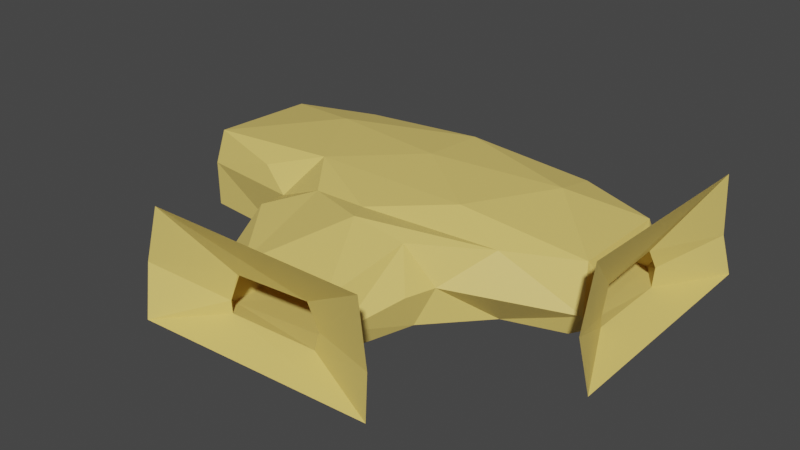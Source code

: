 # Source: TLeftTonel.blend  (saved by Blender 2.80.75; exported with 4.5.12 LTS)
import bpy
from mathutils import Matrix  # noqa: F401  (used for matrix-valued properties, if any)

bpy.ops.wm.read_factory_settings(use_empty=True)
scene = bpy.context.scene
scene.name = 'Scene'

# ---- collections
col_collection = bpy.data.collections.new('Collection'); scene.collection.children.link(col_collection)
col_tonel = bpy.data.collections.new('tonel'); scene.collection.children.link(col_tonel)

# ---- materials (node trees are filled in below, after node groups)
mat_material = bpy.data.materials.new('Material')
mat_material.use_transparent_shadow = False

# ---- material node trees
mat_material.use_nodes = True; mat_material.node_tree.nodes.clear()
_N = mat_material.node_tree.nodes; _L = mat_material.node_tree.links
n0 = _N.new('ShaderNodeOutputMaterial'); n0.name = 'Material Output'; n0.location = (300, 300)
n1 = _N.new('ShaderNodeBsdfPrincipled'); n1.name = 'Principled BSDF'; n1.location = (10, 300)
n1.distribution = 'GGX'
n1.subsurface_method = 'BURLEY'
n1.inputs[0].default_value = (0.8, 0.5987, 0.1597, 1.0)
n1.inputs[3].default_value = 1.45
n1.inputs[27].default_value = (0.0, 0.0, 0.0, 1.0)
n1.inputs[28].default_value = 1.0
_L.new(n1.outputs[0], n0.inputs[0])
n0.is_active_output = True

# ---- world
world_world = bpy.data.worlds.new('World'); scene.world = world_world
world_world.use_nodes = True; world_world.node_tree.nodes.clear()
_N = world_world.node_tree.nodes; _L = world_world.node_tree.links
n0 = _N.new('ShaderNodeOutputWorld'); n0.name = 'World Output'; n0.location = (300, 300)
n1 = _N.new('ShaderNodeBackground'); n1.name = 'Background'; n1.location = (10, 300)
n1.inputs[0].default_value = (0.05088, 0.05088, 0.05088, 1.0)
_L.new(n1.outputs[0], n0.inputs[0])
n0.is_active_output = True
world_world.color = (0.05088, 0.05088, 0.05088)
world_world.use_sun_shadow = False
world_world.sun_shadow_jitter_overblur = 0.0

# ---- meshes
me_icosphere = bpy.data.meshes.new('Icosphere')
me_icosphere.from_pydata([(-0.1765, -0.8544, -0.02803), (1.467, -1.359, 0.1022), (-1.026, -1.606, 0.07922), (-1.472, -0.8415, 0.06763), (-1.212, 0.001203, 0.003119), (1.294, -0.3102, 0.06517), (0.914, -1.626, 1.152), (-1.361, -1.371, 1.187), (-1.363, -0.3192, 1.188), (0.8622, 0.001202, 1.238), (1.188, -0.8325, 1.192), (-0.0067, -0.8521, 1.567), (-0.1777, -1.356, -0.04501), (0.8718, -1.156, -0.1133), (1.306, -1.595, 0.1189), (1.382, -0.837, -0.02974), (0.6796, -0.5504, 0.0631), (-0.9509, -0.866, -0.131), (-1.154, -1.356, -0.05083), (-0.3553, -0.3508, -0.04449), (-1.317, -0.3483, -0.03187), (0.9842, 0.001201, 0.00429), (1.324, -1.141, 0.6309), (1.324, -0.5235, 0.6309), (1.152, -1.65, 0.5311), (-1.962, -1.23, 0.6268), (-1.082, -1.659, 0.4742), (-1.22, 0.001245, 0.7825), (-1.579, -0.452, 0.8921), (1.151, 0.001191, 0.7973), (1.211, -1.337, 1.29), (-0.8674, -1.635, 1.212), (-1.831, -0.8892, 1.381), (-1.015, 0.001179, 1.316), (1.211, -0.337, 1.29), (0.3849, -1.352, 1.485), (1.13, -0.8531, 1.488), (-1.032, -1.161, 1.485), (-1.032, -0.5431, 1.485), (0.3849, -0.3521, 1.485), (-1.026, -1.606, 0.07922), (0.914, -1.626, 1.152), (1.306, -1.595, 0.1189), (1.152, -1.65, 0.5311), (-1.082, -1.659, 0.4742), (-0.8674, -1.635, 1.212), (-0.6829, -1.677, 0.1403), (0.6386, -1.67, 0.7919), (0.7662, -1.678, 0.1392), (0.8402, -1.676, 0.4372), (-0.6911, -1.677, 0.3376), (-0.5505, -1.675, 0.7718), (-1.925, -1.808, -0.0872), (1.986, -1.779, 1.69), (2.198, -1.814, -0.04858), (2.119, -1.78, 0.6183), (-1.982, -1.768, 0.7864), (-1.691, -1.767, 1.765), (-1.026, -1.606, 0.07922), (-1.026, -1.606, 0.07922), (-1.026, -1.606, 0.07922), (-2.219, -1.188, 0.06901), (-3.38, -0.621, 0.046), (-3.571, -1.093, 0.9662), (-2.385, -0.5354, 1.154), (-2.271, -0.8078, -0.07823), (-1.876, -0.9969, 0.1165), (-3.233, -1.124, 0.08571), (-2.313, -0.5825, -0.07462), (-2.479, -1.2, 0.6471), (-3.488, -1.14, 0.4979), (-1.742, -0.6312, 0.09785), (-3.627, -0.5938, 0.5535), (-2.132, -1.127, 1.257), (-3.614, -0.745, 1.01), (-2.231, -0.9375, 1.452), (-1.744, -0.6654, 1.314), (-3.38, -0.621, 0.046), (-3.571, -1.093, 0.9662), (-3.233, -1.124, 0.08571), (-3.488, -1.14, 0.4979), (-3.627, -0.5938, 0.5535), (-3.614, -0.745, 1.01), (-3.682, -0.6913, 0.1084), (-3.591, -1.02, 0.8105), (-3.624, -1.052, 0.1072), (-3.609, -1.07, 0.4283), (-3.686, -0.6893, 0.321), (-3.666, -0.7241, 0.7889), (-4.314, -0.422, -0.1608), (-4.028, -1.323, 1.616), (-4.17, -1.374, -0.1221), (-4.027, -1.354, 0.5447), (-4.142, -0.407, 0.7128), (-4.126, -0.4741, 1.691), (-3.38, -0.621, 0.046), (-3.38, -0.621, 0.046)], [(2, 59), (60, 59), (58, 60), (68, 81), (62, 95), (96, 95)], [(0, 12, 13), (1, 15, 13), (0, 17, 12), (0, 19, 17), (0, 16, 19), (1, 22, 15), (4, 27, 20), (5, 29, 21), (1, 24, 22), (5, 23, 29), (6, 35, 30), (7, 37, 31), (28, 8, 38, 76), (9, 39, 33), (10, 36, 34), (36, 11, 39), (36, 39, 34), (34, 39, 9), (39, 11, 38), (39, 38, 33), (33, 38, 8), (38, 11, 37), (38, 37, 32), (32, 37, 7), (37, 11, 35), (37, 35, 31), (31, 35, 6), (35, 11, 36), (35, 36, 30), (30, 36, 10), (23, 10, 34), (23, 34, 29), (29, 34, 9), (27, 33, 8), (76, 38, 32), (26, 7, 31), (24, 6, 30), (24, 30, 22), (22, 30, 10), (27, 8, 28), (27, 28, 20), (28, 68, 71, 20), (25, 7, 26), (25, 26, 18), (18, 26, 2), (14, 24, 1), (22, 10, 23), (22, 23, 15), (15, 23, 5), (16, 5, 21), (16, 21, 19), (19, 21, 4), (19, 4, 20), (19, 20, 17), (17, 20, 3), (17, 3, 18), (17, 18, 12), (12, 18, 2), (15, 5, 16), (15, 16, 13), (13, 16, 0), (12, 2, 14), (12, 14, 13), (13, 14, 1), (44, 50, 46, 40), (41, 47, 51, 45), (45, 51, 50, 44), (40, 46, 48, 42), (42, 48, 49, 43), (43, 49, 47, 41), (51, 47, 53, 57), (49, 48, 54, 55), (46, 50, 56, 52), (47, 49, 55, 53), (48, 46, 52, 54), (50, 51, 57, 56), (61, 70, 69), (63, 75, 73), (64, 76, 74), (76, 75, 74), (74, 75, 63), (72, 64, 74), (70, 63, 73), (70, 73, 69), (20, 71, 3), (68, 72, 62), (67, 70, 61), (65, 68, 62), (65, 62, 67), (65, 67, 66), (66, 67, 61), (81, 87, 83, 77), (78, 84, 88, 82), (82, 88, 87, 81), (77, 83, 85, 79), (79, 85, 86, 80), (80, 86, 84, 78), (87, 93, 89, 83), (85, 91, 92, 86), (84, 90, 94, 88), (88, 94, 93, 87), (83, 89, 91, 85), (86, 92, 90, 84), (71, 68, 3), (68, 65, 3), (64, 72, 68), (64, 28, 76), (28, 64, 68), (69, 25, 61), (73, 25, 69), (3, 66, 18), (66, 61, 18), (18, 61, 25), (3, 65, 66), (25, 73, 7), (75, 76, 32), (75, 32, 7, 73)])
_uv = me_icosphere.uv_layers.new(name='UVMap')
_uv.uv.foreach_set('vector', [0.8182, 0.0, 0.8636, 0.07873, 0.7727, 0.07873, 0.7273, 0.1575, 0.6364, 0.1575, 0.6818, 0.07873, 0.09091, 0.0, 0.1364, 0.07873, 0.04545, 0.07873, 0.2727, 0.0, 0.3182, 0.07873, 0.2273, 0.07873, 0.4545, 0.0, 0.5, 0.07873, 0.4091, 0.07873, 0.7273, 0.1575, 0.6818, 0.2362, 0.6364, 0.1575, 0.3636, 0.1575, 0.3182, 0.2362, 0.2727, 0.1575, 0.5455, 0.1575, 0.5, 0.2362, 0.4545, 0.1575, 0.7273, 0.1575, 0.7727, 0.2362, 0.6818, 0.2362, 0.5455, 0.1575, 0.5909, 0.2362, 0.5, 0.2362, 0.8182, 0.3149, 0.7727, 0.3937, 0.7273, 0.3149, 1.0, 0.3149, 0.9545, 0.3937, 0.9091, 0.3149, 0.0, 0.0, 0.2727, 0.3149, 0.3182, 0.3937, 0.9545, 0.3937, 0.4545, 0.3149, 0.4091, 0.3937, 0.3636, 0.3149, 0.6364, 0.3149, 0.5909, 0.3937, 0.5455, 0.3149, 0.5909, 0.3937, 0.5455, 0.4724, 0.5, 0.3937, 0.5909, 0.3937, 0.5, 0.3937, 0.5455, 0.3149, 0.5455, 0.3149, 0.5, 0.3937, 0.4545, 0.3149, 0.4091, 0.3937, 0.3636, 0.4724, 0.3182, 0.3937, 0.4091, 0.3937, 0.3182, 0.3937, 0.3636, 0.3149, 0.3636, 0.3149, 0.3182, 0.3937, 0.2727, 0.3149, 0.2273, 0.3937, 0.1818, 0.4724, 0.1364, 0.3937, 0.2273, 0.3937, 0.1364, 0.3937, 0.443, 0.3432, 0.443, 0.3432, 0.1364, 0.3937, 0.09091, 0.3149, 0.9545, 0.3937, 0.9091, 0.4724, 0.8636, 0.3937, 0.9545, 0.3937, 0.8636, 0.3937, 0.9091, 0.3149, 0.9091, 0.3149, 0.8636, 0.3937, 0.8182, 0.3149, 0.7727, 0.3937, 0.7273, 0.4724, 0.6818, 0.3937, 0.7727, 0.3937, 0.6818, 0.3937, 0.7273, 0.3149, 0.7273, 0.3149, 0.6818, 0.3937, 0.6364, 0.3149, 0.5909, 0.2362, 0.6364, 0.3149, 0.5455, 0.3149, 0.5909, 0.2362, 0.5455, 0.3149, 0.5, 0.2362, 0.5, 0.2362, 0.5455, 0.3149, 0.4545, 0.3149, 0.3182, 0.2362, 0.3636, 0.3149, 0.2727, 0.3149, 0.9545, 0.3937, 0.2273, 0.3937, 0.443, 0.3432, 0.9545, 0.2362, 1.0, 0.3149, 0.9091, 0.3149, 0.7727, 0.2362, 0.8182, 0.3149, 0.7273, 0.3149, 0.7727, 0.2362, 0.7273, 0.3149, 0.6818, 0.2362, 0.6818, 0.2362, 0.7273, 0.3149, 0.6364, 0.3149, 0.3182, 0.2362, 0.2727, 0.3149, 0.2273, 0.2362, 0.3182, 0.2362, 0.2273, 0.2362, 0.2727, 0.1575, 0.0, 0.0, 0.0, 0.0, 0.0, 0.0, 0.2727, 0.1575, 0.1364, 0.2362, 0.09091, 0.3149, 0.04545, 0.2362, 0.1364, 0.2362, 0.04545, 0.2362, 0.09091, 0.1575, 0.09091, 0.1575, 0.04545, 0.2362, 0.0, 0.1575, 0.8182, 0.1575, 0.7727, 0.2362, 0.7273, 0.1575, 0.6818, 0.2362, 0.6364, 0.3149, 0.5909, 0.2362, 0.6818, 0.2362, 0.5909, 0.2362, 0.6364, 0.1575, 0.6364, 0.1575, 0.5909, 0.2362, 0.5455, 0.1575, 0.5, 0.07873, 0.5455, 0.1575, 0.4545, 0.1575, 0.5, 0.07873, 0.4545, 0.1575, 0.4091, 0.07873, 0.4091, 0.07873, 0.4545, 0.1575, 0.3636, 0.1575, 0.3182, 0.07873, 0.3636, 0.1575, 0.2727, 0.1575, 0.3182, 0.07873, 0.2727, 0.1575, 0.2273, 0.07873, 0.2273, 0.07873, 0.2727, 0.1575, 0.1818, 0.1575, 0.1364, 0.07873, 0.1818, 0.1575, 0.09091, 0.1575, 0.1364, 0.07873, 0.09091, 0.1575, 0.04545, 0.07873, 0.04545, 0.07873, 0.09091, 0.1575, 0.0, 0.1575, 0.6364, 0.1575, 0.5455, 0.1575, 0.5909, 0.07873, 0.6364, 0.1575, 0.5909, 0.07873, 0.6818, 0.07873, 0.6818, 0.07873, 0.5909, 0.07873, 0.6364, 0.0, 0.8636, 0.07873, 0.9091, 0.1575, 0.8182, 0.1575, 0.8636, 0.07873, 0.8182, 0.1575, 0.7727, 0.07873, 0.7727, 0.07873, 0.8182, 0.1575, 0.7273, 0.1575, 0.0, 0.0, 0.0, 0.0, 0.0, 0.0, 0.0, 0.0, 0.0, 0.0, 0.0, 0.0, 0.0, 0.0, 0.0, 0.0, 0.0, 0.0, 0.0, 0.0, 0.0, 0.0, 0.0, 0.0, 0.0, 0.0, 0.0, 0.0, 0.0, 0.0, 0.0, 0.0, 0.0, 0.0, 0.0, 0.0, 0.0, 0.0, 0.0, 0.0, 0.0, 0.0, 0.0, 0.0, 0.0, 0.0, 0.0, 0.0, 0.0, 0.0, 0.0, 0.0, 0.0, 0.0, 0.0, 0.0, 0.0, 0.0, 0.0, 0.0, 0.0, 0.0, 0.0, 0.0, 0.0, 0.0, 0.0, 0.0, 0.0, 0.0, 0.0, 0.0, 0.0, 0.0, 0.0, 0.0, 0.0, 0.0, 0.0, 0.0, 0.0, 0.0, 0.0, 0.0, 0.0, 0.0, 0.0, 0.0, 0.0, 0.0, 0.0, 0.0, 0.0, 0.0, 0.0, 0.0, 0.7273, 0.1575, 0.7727, 0.2362, 0.4079, 0.1703, 0.8182, 0.3149, 0.7727, 0.3937, 0.7273, 0.3149, 1.0, 0.3149, 0.9545, 0.3937, 0.9091, 0.3149, 0.9545, 0.3937, 0.8636, 0.3937, 0.9091, 0.3149, 0.9091, 0.3149, 0.8636, 0.3937, 0.8182, 0.3149, 0.9545, 0.2362, 1.0, 0.3149, 0.9091, 0.3149, 0.7727, 0.2362, 0.8182, 0.3149, 0.7273, 0.3149, 0.7727, 0.2362, 0.7273, 0.3149, 0.4079, 0.1703, 0.2727, 0.1575, 0.0, 0.0, 0.1818, 0.1575, 0.09091, 0.1575, 0.04545, 0.2362, 0.0, 0.1575, 0.8182, 0.1575, 0.7727, 0.2362, 0.7273, 0.1575, 0.04545, 0.07873, 0.09091, 0.1575, 0.0, 0.1575, 0.8636, 0.07873, 0.9091, 0.1575, 0.8182, 0.1575, 0.8636, 0.07873, 0.8182, 0.1575, 0.7727, 0.07873, 0.7727, 0.07873, 0.8182, 0.1575, 0.7273, 0.1575, 0.0, 0.0, 0.0, 0.0, 0.0, 0.0, 0.0, 0.0, 0.0, 0.0, 0.0, 0.0, 0.0, 0.0, 0.0, 0.0, 0.0, 0.0, 0.0, 0.0, 0.0, 0.0, 0.0, 0.0, 0.0, 0.0, 0.0, 0.0, 0.0, 0.0, 0.0, 0.0, 0.0, 0.0, 0.0, 0.0, 0.0, 0.0, 0.0, 0.0, 0.0, 0.0, 0.0, 0.0, 0.0, 0.0, 0.0, 0.0, 0.0, 0.0, 0.0, 0.0, 0.0, 0.0, 0.0, 0.0, 0.0, 0.0, 0.0, 0.0, 0.0, 0.0, 0.0, 0.0, 0.0, 0.0, 0.0, 0.0, 0.0, 0.0, 0.0, 0.0, 0.0, 0.0, 0.0, 0.0, 0.0, 0.0, 0.0, 0.0, 0.0, 0.0, 0.0, 0.0, 0.0, 0.0, 0.0, 0.0, 0.0, 0.0, 0.0, 0.0, 0.0, 0.0, 0.0, 0.0, 0.0, 0.0, 0.0, 0.0, 0.1818, 0.1575, 0.0, 0.0, 0.04545, 0.07873, 0.1818, 0.1575, 1.0, 0.3149, 0.04545, 0.2362, 0.09091, 0.1575, 1.0, 0.3149, 0.0, 0.0, 0.9545, 0.3937, 0.0, 0.0, 1.0, 0.3149, 0.09091, 0.1575, 0.4079, 0.1703, 0.1364, 0.2362, 0.7273, 0.1575, 0.7273, 0.3149, 0.0, 0.0, 0.4079, 0.1703, 0.1818, 0.1575, 0.7727, 0.07873, 0.09091, 0.1575, 0.7727, 0.07873, 0.7273, 0.1575, 0.09091, 0.1575, 0.09091, 0.1575, 0.7273, 0.1575, 0.1364, 0.2362, 0.1818, 0.1575, 0.04545, 0.07873, 0.7727, 0.07873, 0.0, 0.0, 0.7273, 0.3149, 0.09091, 0.3149, 0.8636, 0.3937, 0.9545, 0.3937, 0.443, 0.3432, 0.7727, 0.3937, 0.443, 0.3432, 0.09091, 0.3149, 0.7273, 0.3149])
me_icosphere.materials.append(mat_material)
me_icosphere.use_remesh_preserve_volume = False
me_icosphere.use_remesh_preserve_attributes = False
me_icosphere.use_mirror_vertex_groups = False
me_icosphere.update()

# ---- objects
ob_icosphere = bpy.data.objects.new('Icosphere', me_icosphere)

# ---- transforms, parenting, visibility, modifiers, constraints
ob_icosphere.location = (0.0, 0.0, 0.0)
ob_icosphere.rotation_euler = (0.0, -0.0, 1.571)
ob_icosphere.scale = (10.03, 43.44, 10.03)
ob_icosphere.lineart.crease_threshold = 0.0

# ---- collection membership
col_tonel.objects.link(ob_icosphere)

# ---- scene / render settings (as saved in the file)
scene.frame_start = 1; scene.frame_end = 250; scene.frame_set(1)
scene.render.engine = 'BLENDER_EEVEE_NEXT'
scene.cycles.use_denoising = False
scene.cycles.samples = 128
scene.cycles.sampling_pattern = 'TABULATED_SOBOL'
scene.cycles.use_adaptive_sampling = False
scene.cycles.use_light_tree = False
scene.view_settings.view_transform = 'Filmic'
bpy.context.view_layer.update()

# ---- added for rendering (the .blend has no active camera and no usable light): camera, sun
cam_auto = bpy.data.cameras.new('AutoCamera')
cam_auto.lens = 50.0
cam_auto.sensor_width = 36.0
cam_auto.clip_end = 1691.96
ob_auto_camera = bpy.data.objects.new('AutoCamera', cam_auto)
scene.collection.objects.link(ob_auto_camera)
ob_auto_camera.location = (135.775, -126.302, 85.1734)
ob_auto_camera.rotation_euler = (1.09748, -7.21219e-08, 0.694738)
scene.camera = ob_auto_camera
light_auto_sun = bpy.data.lights.new('AutoSun', 'SUN')
light_auto_sun.energy = 3.0
light_auto_sun.angle = 0.0523599
ob_auto_sun = bpy.data.objects.new('AutoSun', light_auto_sun)
scene.collection.objects.link(ob_auto_sun)
ob_auto_sun.rotation_euler = (0.872665, 0.174533, 0.523599)
bpy.context.view_layer.update()
